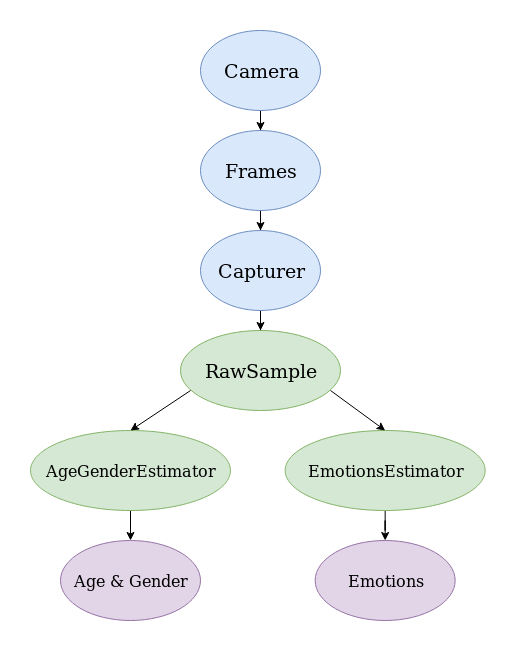

The diagram above was exported from draw.io. Its source (the exported page's mxGraphModel, read from the mxfile embedded in the PNG):
<mxGraphModel dx="948" dy="496" grid="1" gridSize="10" guides="1" tooltips="1" connect="1" arrows="1" fold="1" page="1" pageScale="1" pageWidth="850" pageHeight="1100" math="0" shadow="0">
  <root>
    <mxCell id="0" />
    <mxCell id="1" parent="0" />
    <mxCell id="x15Ymw6vwETQltQlNfAt-17" value="" style="edgeStyle=orthogonalEdgeStyle;rounded=0;orthogonalLoop=1;jettySize=auto;html=1;" edge="1" parent="1" source="x15Ymw6vwETQltQlNfAt-1" target="x15Ymw6vwETQltQlNfAt-2">
      <mxGeometry relative="1" as="geometry" />
    </mxCell>
    <mxCell id="x15Ymw6vwETQltQlNfAt-1" value="&lt;font style=&quot;font-size: 19px&quot;&gt;Camera&lt;/font&gt;" style="ellipse;whiteSpace=wrap;html=1;fillColor=#dae8fc;strokeColor=#6c8ebf;" vertex="1" parent="1">
      <mxGeometry x="240" y="40" width="120" height="80" as="geometry" />
    </mxCell>
    <mxCell id="x15Ymw6vwETQltQlNfAt-9" value="" style="edgeStyle=orthogonalEdgeStyle;rounded=0;orthogonalLoop=1;jettySize=auto;html=1;" edge="1" parent="1" source="x15Ymw6vwETQltQlNfAt-2" target="x15Ymw6vwETQltQlNfAt-3">
      <mxGeometry relative="1" as="geometry" />
    </mxCell>
    <mxCell id="x15Ymw6vwETQltQlNfAt-2" value="&lt;font style=&quot;font-size: 19px&quot;&gt;Frames&lt;/font&gt;" style="ellipse;whiteSpace=wrap;html=1;fillColor=#dae8fc;strokeColor=#6c8ebf;" vertex="1" parent="1">
      <mxGeometry x="240" y="140" width="120" height="80" as="geometry" />
    </mxCell>
    <mxCell id="x15Ymw6vwETQltQlNfAt-10" value="" style="edgeStyle=orthogonalEdgeStyle;rounded=0;orthogonalLoop=1;jettySize=auto;html=1;" edge="1" parent="1" source="x15Ymw6vwETQltQlNfAt-3" target="x15Ymw6vwETQltQlNfAt-4">
      <mxGeometry relative="1" as="geometry" />
    </mxCell>
    <mxCell id="x15Ymw6vwETQltQlNfAt-3" value="&lt;font style=&quot;font-size: 19px&quot;&gt;Capturer&lt;/font&gt;" style="ellipse;whiteSpace=wrap;html=1;fillColor=#dae8fc;strokeColor=#6c8ebf;" vertex="1" parent="1">
      <mxGeometry x="240" y="240" width="120" height="80" as="geometry" />
    </mxCell>
    <mxCell id="x15Ymw6vwETQltQlNfAt-4" value="&lt;font style=&quot;font-size: 19px&quot;&gt;RawSample&lt;/font&gt;" style="ellipse;whiteSpace=wrap;html=1;fillColor=#d5e8d4;strokeColor=#82b366;" vertex="1" parent="1">
      <mxGeometry x="220" y="340" width="160" height="80" as="geometry" />
    </mxCell>
    <mxCell id="x15Ymw6vwETQltQlNfAt-11" value="" style="edgeStyle=orthogonalEdgeStyle;rounded=0;orthogonalLoop=1;jettySize=auto;html=1;" edge="1" parent="1" source="x15Ymw6vwETQltQlNfAt-5" target="x15Ymw6vwETQltQlNfAt-7">
      <mxGeometry relative="1" as="geometry" />
    </mxCell>
    <mxCell id="x15Ymw6vwETQltQlNfAt-5" value="&lt;font style=&quot;font-size: 16px&quot;&gt;AgeGenderEstimator&lt;/font&gt;" style="ellipse;whiteSpace=wrap;html=1;fillColor=#d5e8d4;strokeColor=#82b366;" vertex="1" parent="1">
      <mxGeometry x="70" y="440" width="200" height="80" as="geometry" />
    </mxCell>
    <mxCell id="x15Ymw6vwETQltQlNfAt-12" value="" style="edgeStyle=orthogonalEdgeStyle;rounded=0;orthogonalLoop=1;jettySize=auto;html=1;" edge="1" parent="1" source="x15Ymw6vwETQltQlNfAt-6" target="x15Ymw6vwETQltQlNfAt-8">
      <mxGeometry relative="1" as="geometry" />
    </mxCell>
    <mxCell id="x15Ymw6vwETQltQlNfAt-6" value="&lt;font style=&quot;font-size: 16px&quot;&gt;EmotionsEstimator&lt;/font&gt;" style="ellipse;whiteSpace=wrap;html=1;fillColor=#d5e8d4;strokeColor=#82b366;" vertex="1" parent="1">
      <mxGeometry x="324.66999999999996" y="440" width="200" height="80" as="geometry" />
    </mxCell>
    <mxCell id="x15Ymw6vwETQltQlNfAt-7" value="&lt;font style=&quot;font-size: 16px&quot;&gt;Age &amp;amp; Gender&lt;/font&gt;" style="ellipse;whiteSpace=wrap;html=1;fillColor=#e1d5e7;strokeColor=#9673a6;" vertex="1" parent="1">
      <mxGeometry x="100" y="550" width="140" height="80" as="geometry" />
    </mxCell>
    <mxCell id="x15Ymw6vwETQltQlNfAt-8" value="&lt;font style=&quot;font-size: 16px&quot;&gt;Emotions&lt;/font&gt;" style="ellipse;whiteSpace=wrap;html=1;fillColor=#e1d5e7;strokeColor=#9673a6;" vertex="1" parent="1">
      <mxGeometry x="354.66999999999996" y="550" width="140" height="80" as="geometry" />
    </mxCell>
    <mxCell id="x15Ymw6vwETQltQlNfAt-15" value="" style="endArrow=classic;html=1;entryX=0.5;entryY=0;entryDx=0;entryDy=0;" edge="1" parent="1" target="x15Ymw6vwETQltQlNfAt-6">
      <mxGeometry width="50" height="50" relative="1" as="geometry">
        <mxPoint x="370" y="400" as="sourcePoint" />
        <mxPoint x="410" y="430" as="targetPoint" />
      </mxGeometry>
    </mxCell>
    <mxCell id="x15Ymw6vwETQltQlNfAt-16" value="" style="endArrow=classic;html=1;exitX=0.063;exitY=0.75;exitDx=0;exitDy=0;exitPerimeter=0;" edge="1" parent="1" source="x15Ymw6vwETQltQlNfAt-4">
      <mxGeometry width="50" height="50" relative="1" as="geometry">
        <mxPoint x="210" y="400" as="sourcePoint" />
        <mxPoint x="170" y="440" as="targetPoint" />
      </mxGeometry>
    </mxCell>
  </root>
</mxGraphModel>